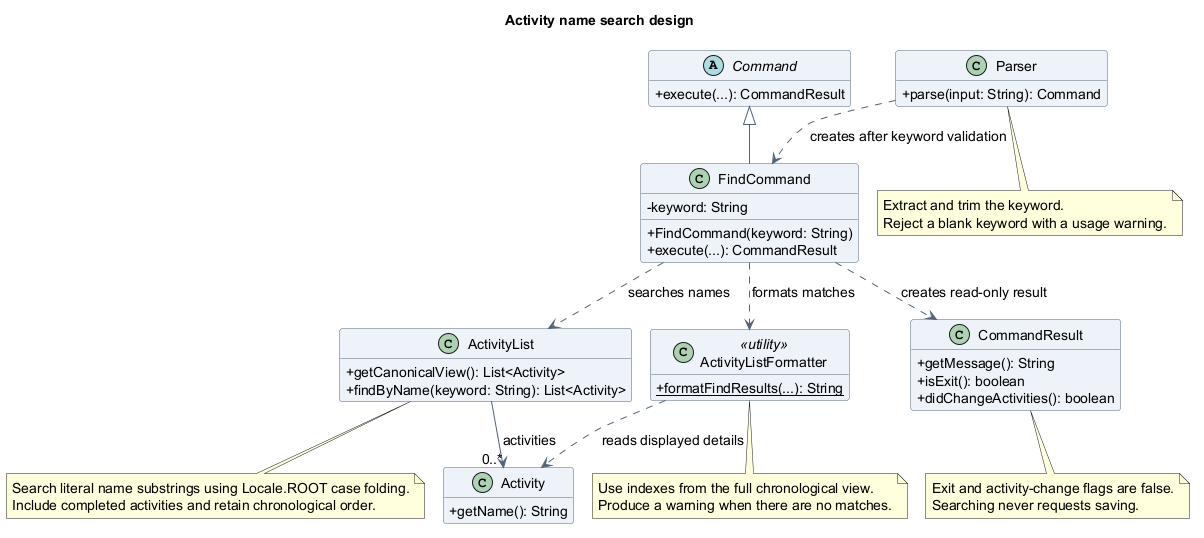

The diagram above was rendered by PlantUML. Its source (embedded in the PNG):
@startuml
!pragma layout smetana
title Activity name search design
skinparam backgroundColor white
skinparam shadowing false
skinparam defaultFontName SansSerif
skinparam defaultFontSize 14
skinparam classAttributeIconSize 0
skinparam classBackgroundColor #EDF3F8
skinparam classBorderColor #526477
skinparam ArrowColor #526477
hide empty members

abstract class Command {
  +execute(...): CommandResult
}
class Parser {
  +parse(input: String): Command
}
class FindCommand {
  -keyword: String
  +FindCommand(keyword: String)
  +execute(...): CommandResult
}
class ActivityList {
  +getCanonicalView(): List<Activity>
  +findByName(keyword: String): List<Activity>
}
class Activity {
  +getName(): String
}
class ActivityListFormatter <<utility>> {
  {static} +formatFindResults(...): String
}
class CommandResult {
  +getMessage(): String
  +isExit(): boolean
  +didChangeActivities(): boolean
}

Command <|-- FindCommand
Parser ..> FindCommand : creates after keyword validation
FindCommand ..> ActivityList : searches names
FindCommand ..> ActivityListFormatter : formats matches
FindCommand ..> CommandResult : creates read-only result
ActivityList --> "0..*" Activity : activities
ActivityListFormatter ..> Activity : reads displayed details

note bottom of Parser
  Extract and trim the keyword.
  Reject a blank keyword with a usage warning.
end note
note bottom of ActivityList
  Search literal name substrings using Locale.ROOT case folding.
  Include completed activities and retain chronological order.
end note
note bottom of ActivityListFormatter
  Use indexes from the full chronological view.
  Produce a warning when there are no matches.
end note
note bottom of CommandResult
  Exit and activity-change flags are false.
  Searching never requests saving.
end note
@enduml